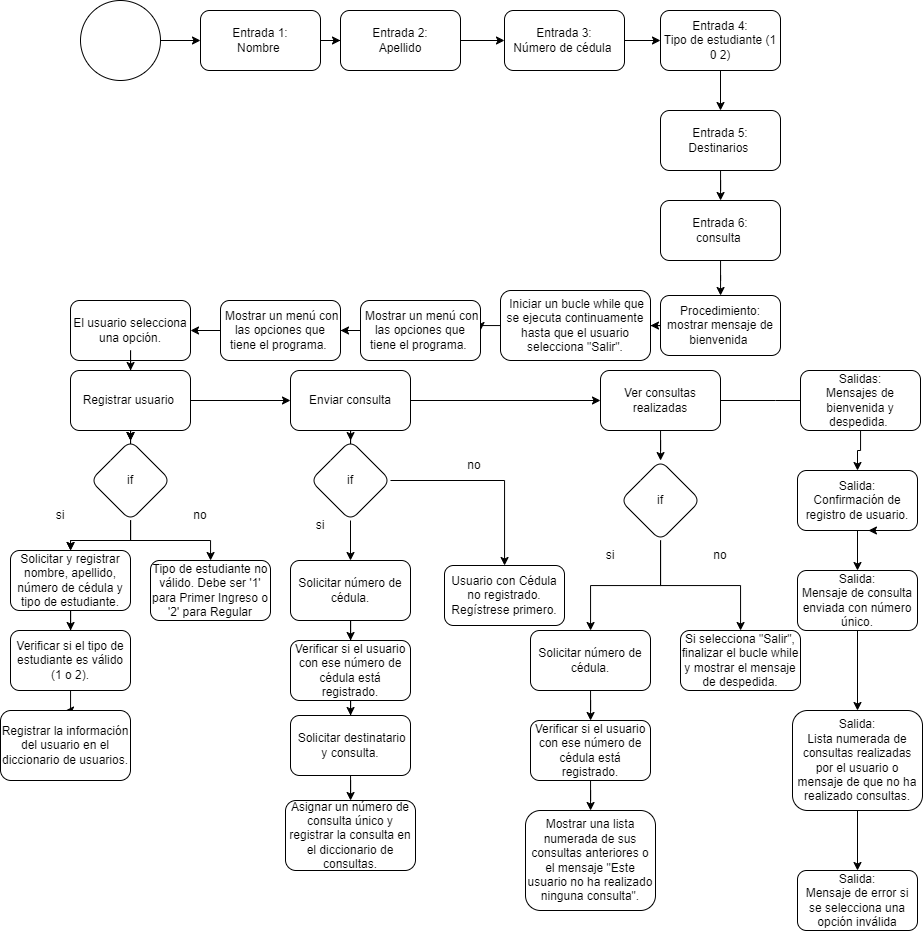

The diagram above was exported from draw.io. Its source (the exported page's mxGraphModel, read from the mxfile embedded in the PNG):
<mxGraphModel dx="2385" dy="566" grid="1" gridSize="10" guides="1" tooltips="1" connect="1" arrows="1" fold="1" page="1" pageScale="1" pageWidth="827" pageHeight="1169" math="0" shadow="0">
  <root>
    <mxCell id="0" />
    <mxCell id="1" parent="0" />
    <mxCell id="lA5OINgT-sgof7If3Mcq-3" value="" style="edgeStyle=orthogonalEdgeStyle;rounded=0;orthogonalLoop=1;jettySize=auto;html=1;labelBackgroundColor=none;fontColor=default;" edge="1" parent="1" source="lA5OINgT-sgof7If3Mcq-1" target="lA5OINgT-sgof7If3Mcq-2">
      <mxGeometry relative="1" as="geometry" />
    </mxCell>
    <mxCell id="lA5OINgT-sgof7If3Mcq-1" value="" style="ellipse;whiteSpace=wrap;html=1;aspect=fixed;labelBackgroundColor=none;" vertex="1" parent="1">
      <mxGeometry x="-10" y="20" width="80" height="80" as="geometry" />
    </mxCell>
    <mxCell id="lA5OINgT-sgof7If3Mcq-5" value="" style="edgeStyle=orthogonalEdgeStyle;rounded=0;orthogonalLoop=1;jettySize=auto;html=1;labelBackgroundColor=none;fontColor=default;" edge="1" parent="1" source="lA5OINgT-sgof7If3Mcq-2" target="lA5OINgT-sgof7If3Mcq-4">
      <mxGeometry relative="1" as="geometry" />
    </mxCell>
    <mxCell id="lA5OINgT-sgof7If3Mcq-2" value="Entrada 1:&lt;br&gt;Nombre&amp;nbsp;" style="rounded=1;whiteSpace=wrap;html=1;labelBackgroundColor=none;" vertex="1" parent="1">
      <mxGeometry x="110" y="30" width="120" height="60" as="geometry" />
    </mxCell>
    <mxCell id="lA5OINgT-sgof7If3Mcq-7" value="" style="edgeStyle=orthogonalEdgeStyle;rounded=0;orthogonalLoop=1;jettySize=auto;html=1;labelBackgroundColor=none;fontColor=default;" edge="1" parent="1" source="lA5OINgT-sgof7If3Mcq-4" target="lA5OINgT-sgof7If3Mcq-6">
      <mxGeometry relative="1" as="geometry" />
    </mxCell>
    <mxCell id="lA5OINgT-sgof7If3Mcq-4" value="Entrada 2:&lt;br&gt;Apellido" style="rounded=1;whiteSpace=wrap;html=1;labelBackgroundColor=none;" vertex="1" parent="1">
      <mxGeometry x="250" y="30" width="120" height="60" as="geometry" />
    </mxCell>
    <mxCell id="lA5OINgT-sgof7If3Mcq-9" value="" style="edgeStyle=orthogonalEdgeStyle;rounded=0;orthogonalLoop=1;jettySize=auto;html=1;labelBackgroundColor=none;fontColor=default;" edge="1" parent="1" source="lA5OINgT-sgof7If3Mcq-6" target="lA5OINgT-sgof7If3Mcq-8">
      <mxGeometry relative="1" as="geometry" />
    </mxCell>
    <mxCell id="lA5OINgT-sgof7If3Mcq-6" value="Entrada 3:&lt;br&gt;Número de cédula&amp;nbsp;" style="rounded=1;whiteSpace=wrap;html=1;labelBackgroundColor=none;" vertex="1" parent="1">
      <mxGeometry x="414" y="30" width="120" height="60" as="geometry" />
    </mxCell>
    <mxCell id="lA5OINgT-sgof7If3Mcq-11" value="" style="edgeStyle=orthogonalEdgeStyle;rounded=0;orthogonalLoop=1;jettySize=auto;html=1;labelBackgroundColor=none;fontColor=default;" edge="1" parent="1" source="lA5OINgT-sgof7If3Mcq-8" target="lA5OINgT-sgof7If3Mcq-10">
      <mxGeometry relative="1" as="geometry" />
    </mxCell>
    <mxCell id="lA5OINgT-sgof7If3Mcq-8" value="Entrada 4:&lt;br&gt;Tipo de estudiante (1 0 2)" style="whiteSpace=wrap;html=1;rounded=1;labelBackgroundColor=none;" vertex="1" parent="1">
      <mxGeometry x="570" y="30" width="120" height="60" as="geometry" />
    </mxCell>
    <mxCell id="lA5OINgT-sgof7If3Mcq-13" value="" style="edgeStyle=orthogonalEdgeStyle;rounded=0;orthogonalLoop=1;jettySize=auto;html=1;labelBackgroundColor=none;fontColor=default;" edge="1" parent="1" source="lA5OINgT-sgof7If3Mcq-10" target="lA5OINgT-sgof7If3Mcq-12">
      <mxGeometry relative="1" as="geometry" />
    </mxCell>
    <mxCell id="lA5OINgT-sgof7If3Mcq-10" value="Entrada 5:&lt;br&gt;Destinarios&amp;nbsp;" style="whiteSpace=wrap;html=1;rounded=1;labelBackgroundColor=none;" vertex="1" parent="1">
      <mxGeometry x="570" y="130" width="120" height="60" as="geometry" />
    </mxCell>
    <mxCell id="lA5OINgT-sgof7If3Mcq-15" value="" style="edgeStyle=orthogonalEdgeStyle;rounded=0;orthogonalLoop=1;jettySize=auto;html=1;labelBackgroundColor=none;fontColor=default;" edge="1" parent="1" source="lA5OINgT-sgof7If3Mcq-12" target="lA5OINgT-sgof7If3Mcq-14">
      <mxGeometry relative="1" as="geometry" />
    </mxCell>
    <mxCell id="lA5OINgT-sgof7If3Mcq-12" value="Entrada 6:&lt;br&gt;consulta&amp;nbsp;" style="whiteSpace=wrap;html=1;rounded=1;labelBackgroundColor=none;" vertex="1" parent="1">
      <mxGeometry x="570" y="220" width="120" height="60" as="geometry" />
    </mxCell>
    <mxCell id="lA5OINgT-sgof7If3Mcq-17" value="" style="edgeStyle=orthogonalEdgeStyle;rounded=0;orthogonalLoop=1;jettySize=auto;html=1;labelBackgroundColor=none;fontColor=default;" edge="1" parent="1" source="lA5OINgT-sgof7If3Mcq-14" target="lA5OINgT-sgof7If3Mcq-16">
      <mxGeometry relative="1" as="geometry" />
    </mxCell>
    <mxCell id="lA5OINgT-sgof7If3Mcq-14" value="Procedimiento:&lt;br&gt;mostrar mensaje de bienvenida&amp;nbsp;" style="whiteSpace=wrap;html=1;rounded=1;labelBackgroundColor=none;" vertex="1" parent="1">
      <mxGeometry x="570" y="315" width="120" height="60" as="geometry" />
    </mxCell>
    <mxCell id="lA5OINgT-sgof7If3Mcq-19" value="" style="edgeStyle=orthogonalEdgeStyle;rounded=0;orthogonalLoop=1;jettySize=auto;html=1;labelBackgroundColor=none;fontColor=default;" edge="1" parent="1" source="lA5OINgT-sgof7If3Mcq-16" target="lA5OINgT-sgof7If3Mcq-18">
      <mxGeometry relative="1" as="geometry" />
    </mxCell>
    <mxCell id="lA5OINgT-sgof7If3Mcq-16" value="&amp;nbsp;Iniciar un bucle while que se ejecuta continuamente hasta que el usuario selecciona &quot;Salir&quot;." style="whiteSpace=wrap;html=1;rounded=1;labelBackgroundColor=none;" vertex="1" parent="1">
      <mxGeometry x="410" y="310" width="150" height="70" as="geometry" />
    </mxCell>
    <mxCell id="lA5OINgT-sgof7If3Mcq-21" value="" style="edgeStyle=orthogonalEdgeStyle;rounded=0;orthogonalLoop=1;jettySize=auto;html=1;labelBackgroundColor=none;fontColor=default;" edge="1" parent="1" source="lA5OINgT-sgof7If3Mcq-18" target="lA5OINgT-sgof7If3Mcq-20">
      <mxGeometry relative="1" as="geometry" />
    </mxCell>
    <mxCell id="lA5OINgT-sgof7If3Mcq-18" value="&amp;nbsp;Mostrar un menú con las opciones que tiene el programa.&amp;nbsp;" style="whiteSpace=wrap;html=1;rounded=1;labelBackgroundColor=none;" vertex="1" parent="1">
      <mxGeometry x="270" y="320" width="120" height="60" as="geometry" />
    </mxCell>
    <mxCell id="lA5OINgT-sgof7If3Mcq-23" value="" style="edgeStyle=orthogonalEdgeStyle;rounded=0;orthogonalLoop=1;jettySize=auto;html=1;labelBackgroundColor=none;fontColor=default;" edge="1" parent="1" source="lA5OINgT-sgof7If3Mcq-20" target="lA5OINgT-sgof7If3Mcq-22">
      <mxGeometry relative="1" as="geometry" />
    </mxCell>
    <mxCell id="lA5OINgT-sgof7If3Mcq-20" value="&amp;nbsp;Mostrar un menú con las opciones que tiene el programa.&amp;nbsp;" style="whiteSpace=wrap;html=1;rounded=1;labelBackgroundColor=none;" vertex="1" parent="1">
      <mxGeometry x="130" y="320" width="120" height="60" as="geometry" />
    </mxCell>
    <mxCell id="lA5OINgT-sgof7If3Mcq-25" value="" style="edgeStyle=orthogonalEdgeStyle;rounded=0;orthogonalLoop=1;jettySize=auto;html=1;labelBackgroundColor=none;fontColor=default;" edge="1" parent="1" source="lA5OINgT-sgof7If3Mcq-22" target="lA5OINgT-sgof7If3Mcq-24">
      <mxGeometry relative="1" as="geometry" />
    </mxCell>
    <mxCell id="lA5OINgT-sgof7If3Mcq-36" value="" style="edgeStyle=orthogonalEdgeStyle;rounded=0;orthogonalLoop=1;jettySize=auto;html=1;labelBackgroundColor=none;fontColor=default;" edge="1" parent="1" source="lA5OINgT-sgof7If3Mcq-22" target="lA5OINgT-sgof7If3Mcq-24">
      <mxGeometry relative="1" as="geometry" />
    </mxCell>
    <mxCell id="lA5OINgT-sgof7If3Mcq-37" value="" style="edgeStyle=orthogonalEdgeStyle;rounded=0;orthogonalLoop=1;jettySize=auto;html=1;labelBackgroundColor=none;fontColor=default;" edge="1" parent="1" source="lA5OINgT-sgof7If3Mcq-38" target="lA5OINgT-sgof7If3Mcq-24">
      <mxGeometry relative="1" as="geometry" />
    </mxCell>
    <mxCell id="lA5OINgT-sgof7If3Mcq-22" value="El usuario selecciona una opción." style="whiteSpace=wrap;html=1;rounded=1;labelBackgroundColor=none;" vertex="1" parent="1">
      <mxGeometry x="-20" y="320" width="120" height="60" as="geometry" />
    </mxCell>
    <mxCell id="lA5OINgT-sgof7If3Mcq-27" value="" style="edgeStyle=orthogonalEdgeStyle;rounded=0;orthogonalLoop=1;jettySize=auto;html=1;labelBackgroundColor=none;fontColor=default;" edge="1" parent="1" source="lA5OINgT-sgof7If3Mcq-24" target="lA5OINgT-sgof7If3Mcq-26">
      <mxGeometry relative="1" as="geometry" />
    </mxCell>
    <mxCell id="lA5OINgT-sgof7If3Mcq-33" value="" style="edgeStyle=orthogonalEdgeStyle;rounded=0;orthogonalLoop=1;jettySize=auto;html=1;labelBackgroundColor=none;fontColor=default;" edge="1" parent="1" source="lA5OINgT-sgof7If3Mcq-24" target="lA5OINgT-sgof7If3Mcq-26">
      <mxGeometry relative="1" as="geometry" />
    </mxCell>
    <mxCell id="lA5OINgT-sgof7If3Mcq-35" value="" style="edgeStyle=orthogonalEdgeStyle;rounded=0;orthogonalLoop=1;jettySize=auto;html=1;labelBackgroundColor=none;fontColor=default;" edge="1" parent="1" source="lA5OINgT-sgof7If3Mcq-24" target="lA5OINgT-sgof7If3Mcq-34">
      <mxGeometry relative="1" as="geometry" />
    </mxCell>
    <mxCell id="lA5OINgT-sgof7If3Mcq-24" value="if" style="rhombus;whiteSpace=wrap;html=1;rounded=1;labelBackgroundColor=none;" vertex="1" parent="1">
      <mxGeometry y="460" width="80" height="80" as="geometry" />
    </mxCell>
    <mxCell id="lA5OINgT-sgof7If3Mcq-30" value="" style="edgeStyle=orthogonalEdgeStyle;rounded=0;orthogonalLoop=1;jettySize=auto;html=1;labelBackgroundColor=none;fontColor=default;" edge="1" parent="1" source="lA5OINgT-sgof7If3Mcq-26" target="lA5OINgT-sgof7If3Mcq-29">
      <mxGeometry relative="1" as="geometry" />
    </mxCell>
    <mxCell id="lA5OINgT-sgof7If3Mcq-26" value="Solicitar y registrar nombre, apellido, número de cédula y tipo de estudiante." style="whiteSpace=wrap;html=1;rounded=1;labelBackgroundColor=none;" vertex="1" parent="1">
      <mxGeometry x="-80" y="570" width="120" height="60" as="geometry" />
    </mxCell>
    <mxCell id="lA5OINgT-sgof7If3Mcq-32" value="" style="edgeStyle=orthogonalEdgeStyle;rounded=0;orthogonalLoop=1;jettySize=auto;html=1;labelBackgroundColor=none;fontColor=default;" edge="1" parent="1" source="lA5OINgT-sgof7If3Mcq-29" target="lA5OINgT-sgof7If3Mcq-31">
      <mxGeometry relative="1" as="geometry" />
    </mxCell>
    <mxCell id="lA5OINgT-sgof7If3Mcq-29" value="Verificar si el tipo de estudiante es válido (1 o 2)." style="whiteSpace=wrap;html=1;rounded=1;labelBackgroundColor=none;" vertex="1" parent="1">
      <mxGeometry x="-80" y="650" width="120" height="60" as="geometry" />
    </mxCell>
    <mxCell id="lA5OINgT-sgof7If3Mcq-31" value="Registrar la información del usuario en el diccionario de usuarios." style="whiteSpace=wrap;html=1;rounded=1;labelBackgroundColor=none;" vertex="1" parent="1">
      <mxGeometry x="-90" y="730" width="130" height="70" as="geometry" />
    </mxCell>
    <mxCell id="lA5OINgT-sgof7If3Mcq-34" value="Tipo de estudiante no válido. Debe ser '1' para Primer Ingreso o '2' para Regular" style="whiteSpace=wrap;html=1;rounded=1;labelBackgroundColor=none;" vertex="1" parent="1">
      <mxGeometry x="60" y="580" width="120" height="60" as="geometry" />
    </mxCell>
    <mxCell id="lA5OINgT-sgof7If3Mcq-39" value="" style="edgeStyle=orthogonalEdgeStyle;rounded=0;orthogonalLoop=1;jettySize=auto;html=1;labelBackgroundColor=none;fontColor=default;" edge="1" parent="1" source="lA5OINgT-sgof7If3Mcq-22" target="lA5OINgT-sgof7If3Mcq-38">
      <mxGeometry relative="1" as="geometry">
        <mxPoint x="40" y="380" as="sourcePoint" />
        <mxPoint x="40" y="450" as="targetPoint" />
      </mxGeometry>
    </mxCell>
    <mxCell id="lA5OINgT-sgof7If3Mcq-41" value="" style="edgeStyle=orthogonalEdgeStyle;rounded=0;orthogonalLoop=1;jettySize=auto;html=1;labelBackgroundColor=none;fontColor=default;" edge="1" parent="1" source="lA5OINgT-sgof7If3Mcq-38" target="lA5OINgT-sgof7If3Mcq-40">
      <mxGeometry relative="1" as="geometry" />
    </mxCell>
    <mxCell id="lA5OINgT-sgof7If3Mcq-38" value="Registrar usuario&amp;nbsp;" style="rounded=1;whiteSpace=wrap;html=1;labelBackgroundColor=none;" vertex="1" parent="1">
      <mxGeometry x="-20" y="390" width="120" height="60" as="geometry" />
    </mxCell>
    <mxCell id="lA5OINgT-sgof7If3Mcq-43" value="" style="edgeStyle=orthogonalEdgeStyle;rounded=0;orthogonalLoop=1;jettySize=auto;html=1;labelBackgroundColor=none;fontColor=default;" edge="1" parent="1" source="lA5OINgT-sgof7If3Mcq-40" target="lA5OINgT-sgof7If3Mcq-42">
      <mxGeometry relative="1" as="geometry" />
    </mxCell>
    <mxCell id="lA5OINgT-sgof7If3Mcq-56" value="" style="edgeStyle=orthogonalEdgeStyle;rounded=0;orthogonalLoop=1;jettySize=auto;html=1;labelBackgroundColor=none;fontColor=default;" edge="1" parent="1" source="lA5OINgT-sgof7If3Mcq-40" target="lA5OINgT-sgof7If3Mcq-55">
      <mxGeometry relative="1" as="geometry" />
    </mxCell>
    <mxCell id="lA5OINgT-sgof7If3Mcq-40" value="Enviar consulta" style="whiteSpace=wrap;html=1;rounded=1;labelBackgroundColor=none;" vertex="1" parent="1">
      <mxGeometry x="200" y="390" width="120" height="60" as="geometry" />
    </mxCell>
    <mxCell id="lA5OINgT-sgof7If3Mcq-45" value="" style="edgeStyle=orthogonalEdgeStyle;rounded=0;orthogonalLoop=1;jettySize=auto;html=1;labelBackgroundColor=none;fontColor=default;" edge="1" parent="1" source="lA5OINgT-sgof7If3Mcq-42" target="lA5OINgT-sgof7If3Mcq-44">
      <mxGeometry relative="1" as="geometry" />
    </mxCell>
    <mxCell id="lA5OINgT-sgof7If3Mcq-54" value="" style="edgeStyle=orthogonalEdgeStyle;rounded=0;orthogonalLoop=1;jettySize=auto;html=1;labelBackgroundColor=none;fontColor=default;" edge="1" parent="1" source="lA5OINgT-sgof7If3Mcq-42" target="lA5OINgT-sgof7If3Mcq-53">
      <mxGeometry relative="1" as="geometry" />
    </mxCell>
    <mxCell id="lA5OINgT-sgof7If3Mcq-42" value="if" style="rhombus;whiteSpace=wrap;html=1;rounded=1;labelBackgroundColor=none;" vertex="1" parent="1">
      <mxGeometry x="220" y="460" width="80" height="80" as="geometry" />
    </mxCell>
    <mxCell id="lA5OINgT-sgof7If3Mcq-47" value="" style="edgeStyle=orthogonalEdgeStyle;rounded=0;orthogonalLoop=1;jettySize=auto;html=1;labelBackgroundColor=none;fontColor=default;" edge="1" parent="1" source="lA5OINgT-sgof7If3Mcq-44" target="lA5OINgT-sgof7If3Mcq-46">
      <mxGeometry relative="1" as="geometry" />
    </mxCell>
    <mxCell id="lA5OINgT-sgof7If3Mcq-44" value="Solicitar número de cédula." style="whiteSpace=wrap;html=1;rounded=1;labelBackgroundColor=none;" vertex="1" parent="1">
      <mxGeometry x="200" y="580" width="120" height="60" as="geometry" />
    </mxCell>
    <mxCell id="lA5OINgT-sgof7If3Mcq-49" value="" style="edgeStyle=orthogonalEdgeStyle;rounded=0;orthogonalLoop=1;jettySize=auto;html=1;labelBackgroundColor=none;fontColor=default;" edge="1" parent="1" source="lA5OINgT-sgof7If3Mcq-46" target="lA5OINgT-sgof7If3Mcq-48">
      <mxGeometry relative="1" as="geometry" />
    </mxCell>
    <mxCell id="lA5OINgT-sgof7If3Mcq-46" value="Verificar si el usuario con ese número de cédula está registrado." style="whiteSpace=wrap;html=1;rounded=1;labelBackgroundColor=none;" vertex="1" parent="1">
      <mxGeometry x="200" y="660" width="120" height="60" as="geometry" />
    </mxCell>
    <mxCell id="lA5OINgT-sgof7If3Mcq-51" value="" style="edgeStyle=orthogonalEdgeStyle;rounded=0;orthogonalLoop=1;jettySize=auto;html=1;labelBackgroundColor=none;fontColor=default;" edge="1" parent="1" source="lA5OINgT-sgof7If3Mcq-48" target="lA5OINgT-sgof7If3Mcq-50">
      <mxGeometry relative="1" as="geometry" />
    </mxCell>
    <mxCell id="lA5OINgT-sgof7If3Mcq-48" value="&amp;nbsp;Solicitar destinatario y consulta." style="whiteSpace=wrap;html=1;rounded=1;labelBackgroundColor=none;" vertex="1" parent="1">
      <mxGeometry x="200" y="735" width="120" height="60" as="geometry" />
    </mxCell>
    <mxCell id="lA5OINgT-sgof7If3Mcq-50" value="Asignar un número de consulta único y registrar la consulta en el diccionario de consultas." style="whiteSpace=wrap;html=1;rounded=1;labelBackgroundColor=none;" vertex="1" parent="1">
      <mxGeometry x="195" y="820" width="130" height="70" as="geometry" />
    </mxCell>
    <mxCell id="lA5OINgT-sgof7If3Mcq-53" value="Usuario con Cédula no registrado. Regístrese primero." style="whiteSpace=wrap;html=1;rounded=1;labelBackgroundColor=none;" vertex="1" parent="1">
      <mxGeometry x="354" y="585" width="120" height="60" as="geometry" />
    </mxCell>
    <mxCell id="lA5OINgT-sgof7If3Mcq-58" value="" style="edgeStyle=orthogonalEdgeStyle;rounded=0;orthogonalLoop=1;jettySize=auto;html=1;labelBackgroundColor=none;fontColor=default;" edge="1" parent="1" source="lA5OINgT-sgof7If3Mcq-55" target="lA5OINgT-sgof7If3Mcq-57">
      <mxGeometry relative="1" as="geometry" />
    </mxCell>
    <mxCell id="lA5OINgT-sgof7If3Mcq-70" value="" style="edgeStyle=orthogonalEdgeStyle;rounded=0;orthogonalLoop=1;jettySize=auto;html=1;labelBackgroundColor=none;fontColor=default;" edge="1" parent="1" source="lA5OINgT-sgof7If3Mcq-55">
      <mxGeometry relative="1" as="geometry">
        <mxPoint x="740" y="420" as="targetPoint" />
      </mxGeometry>
    </mxCell>
    <mxCell id="lA5OINgT-sgof7If3Mcq-55" value="Ver consultas realizadas" style="whiteSpace=wrap;html=1;rounded=1;labelBackgroundColor=none;" vertex="1" parent="1">
      <mxGeometry x="510" y="390" width="120" height="60" as="geometry" />
    </mxCell>
    <mxCell id="lA5OINgT-sgof7If3Mcq-60" value="" style="edgeStyle=orthogonalEdgeStyle;rounded=0;orthogonalLoop=1;jettySize=auto;html=1;labelBackgroundColor=none;fontColor=default;" edge="1" parent="1" source="lA5OINgT-sgof7If3Mcq-57" target="lA5OINgT-sgof7If3Mcq-59">
      <mxGeometry relative="1" as="geometry" />
    </mxCell>
    <mxCell id="lA5OINgT-sgof7If3Mcq-68" value="" style="edgeStyle=orthogonalEdgeStyle;rounded=0;orthogonalLoop=1;jettySize=auto;html=1;labelBackgroundColor=none;fontColor=default;" edge="1" parent="1" source="lA5OINgT-sgof7If3Mcq-57" target="lA5OINgT-sgof7If3Mcq-67">
      <mxGeometry relative="1" as="geometry" />
    </mxCell>
    <mxCell id="lA5OINgT-sgof7If3Mcq-57" value="if" style="rhombus;whiteSpace=wrap;html=1;rounded=1;labelBackgroundColor=none;" vertex="1" parent="1">
      <mxGeometry x="530" y="480" width="80" height="80" as="geometry" />
    </mxCell>
    <mxCell id="lA5OINgT-sgof7If3Mcq-62" value="" style="edgeStyle=orthogonalEdgeStyle;rounded=0;orthogonalLoop=1;jettySize=auto;html=1;labelBackgroundColor=none;fontColor=default;" edge="1" parent="1" source="lA5OINgT-sgof7If3Mcq-59" target="lA5OINgT-sgof7If3Mcq-61">
      <mxGeometry relative="1" as="geometry" />
    </mxCell>
    <mxCell id="lA5OINgT-sgof7If3Mcq-59" value="Solicitar número de cédula." style="whiteSpace=wrap;html=1;rounded=1;labelBackgroundColor=none;" vertex="1" parent="1">
      <mxGeometry x="440" y="650" width="120" height="60" as="geometry" />
    </mxCell>
    <mxCell id="lA5OINgT-sgof7If3Mcq-64" value="" style="edgeStyle=orthogonalEdgeStyle;rounded=0;orthogonalLoop=1;jettySize=auto;html=1;labelBackgroundColor=none;fontColor=default;" edge="1" parent="1" source="lA5OINgT-sgof7If3Mcq-61" target="lA5OINgT-sgof7If3Mcq-63">
      <mxGeometry relative="1" as="geometry" />
    </mxCell>
    <mxCell id="lA5OINgT-sgof7If3Mcq-61" value="Verificar si el usuario con ese número de cédula está registrado." style="whiteSpace=wrap;html=1;rounded=1;labelBackgroundColor=none;" vertex="1" parent="1">
      <mxGeometry x="440" y="740" width="120" height="60" as="geometry" />
    </mxCell>
    <mxCell id="lA5OINgT-sgof7If3Mcq-63" value="Mostrar una lista numerada de sus consultas anteriores o el mensaje &quot;Este usuario no ha realizado ninguna consulta&quot;." style="whiteSpace=wrap;html=1;rounded=1;labelBackgroundColor=none;" vertex="1" parent="1">
      <mxGeometry x="435" y="830" width="130" height="100" as="geometry" />
    </mxCell>
    <mxCell id="lA5OINgT-sgof7If3Mcq-67" value="Si selecciona &quot;Salir&quot;, finalizar el bucle while y mostrar el mensaje de despedida." style="whiteSpace=wrap;html=1;rounded=1;labelBackgroundColor=none;" vertex="1" parent="1">
      <mxGeometry x="590" y="650" width="120" height="60" as="geometry" />
    </mxCell>
    <mxCell id="lA5OINgT-sgof7If3Mcq-72" value="" style="edgeStyle=orthogonalEdgeStyle;rounded=0;orthogonalLoop=1;jettySize=auto;html=1;labelBackgroundColor=none;fontColor=default;" edge="1" parent="1" source="lA5OINgT-sgof7If3Mcq-69" target="lA5OINgT-sgof7If3Mcq-71">
      <mxGeometry relative="1" as="geometry" />
    </mxCell>
    <mxCell id="lA5OINgT-sgof7If3Mcq-69" value="Salidas:&lt;br&gt;Mensajes de bienvenida y despedida.&amp;nbsp;" style="whiteSpace=wrap;html=1;rounded=1;labelBackgroundColor=none;" vertex="1" parent="1">
      <mxGeometry x="710" y="390" width="120" height="60" as="geometry" />
    </mxCell>
    <mxCell id="lA5OINgT-sgof7If3Mcq-74" value="" style="edgeStyle=orthogonalEdgeStyle;rounded=0;orthogonalLoop=1;jettySize=auto;html=1;labelBackgroundColor=none;fontColor=default;" edge="1" parent="1" source="lA5OINgT-sgof7If3Mcq-71" target="lA5OINgT-sgof7If3Mcq-73">
      <mxGeometry relative="1" as="geometry" />
    </mxCell>
    <mxCell id="lA5OINgT-sgof7If3Mcq-71" value="Salida:&lt;br&gt;Confirmación de registro de usuario." style="whiteSpace=wrap;html=1;rounded=1;labelBackgroundColor=none;" vertex="1" parent="1">
      <mxGeometry x="707" y="490" width="120" height="60" as="geometry" />
    </mxCell>
    <mxCell id="lA5OINgT-sgof7If3Mcq-76" value="" style="edgeStyle=orthogonalEdgeStyle;rounded=0;orthogonalLoop=1;jettySize=auto;html=1;labelBackgroundColor=none;fontColor=default;" edge="1" parent="1" source="lA5OINgT-sgof7If3Mcq-73" target="lA5OINgT-sgof7If3Mcq-75">
      <mxGeometry relative="1" as="geometry" />
    </mxCell>
    <mxCell id="lA5OINgT-sgof7If3Mcq-73" value="Salida:&lt;br&gt;Mensaje de consulta enviada con número único." style="whiteSpace=wrap;html=1;rounded=1;labelBackgroundColor=none;" vertex="1" parent="1">
      <mxGeometry x="707" y="590" width="120" height="60" as="geometry" />
    </mxCell>
    <mxCell id="lA5OINgT-sgof7If3Mcq-78" value="" style="edgeStyle=orthogonalEdgeStyle;rounded=0;orthogonalLoop=1;jettySize=auto;html=1;labelBackgroundColor=none;fontColor=default;" edge="1" parent="1" source="lA5OINgT-sgof7If3Mcq-75" target="lA5OINgT-sgof7If3Mcq-77">
      <mxGeometry relative="1" as="geometry" />
    </mxCell>
    <mxCell id="lA5OINgT-sgof7If3Mcq-75" value="Salida: &lt;br&gt;Lista numerada de consultas realizadas por el usuario o mensaje de que no ha realizado consultas." style="whiteSpace=wrap;html=1;rounded=1;labelBackgroundColor=none;" vertex="1" parent="1">
      <mxGeometry x="702" y="730" width="130" height="100" as="geometry" />
    </mxCell>
    <mxCell id="lA5OINgT-sgof7If3Mcq-77" value="Salida:&lt;br&gt;Mensaje de error si se selecciona una opción inválida" style="whiteSpace=wrap;html=1;rounded=1;labelBackgroundColor=none;" vertex="1" parent="1">
      <mxGeometry x="707" y="890" width="120" height="60" as="geometry" />
    </mxCell>
    <mxCell id="lA5OINgT-sgof7If3Mcq-79" value="si" style="text;html=1;strokeColor=none;fillColor=none;align=center;verticalAlign=middle;whiteSpace=wrap;rounded=0;labelBackgroundColor=none;" vertex="1" parent="1">
      <mxGeometry x="-60" y="520" width="60" height="30" as="geometry" />
    </mxCell>
    <mxCell id="lA5OINgT-sgof7If3Mcq-80" value="no" style="text;html=1;strokeColor=none;fillColor=none;align=center;verticalAlign=middle;whiteSpace=wrap;rounded=0;labelBackgroundColor=none;" vertex="1" parent="1">
      <mxGeometry x="80" y="520" width="60" height="30" as="geometry" />
    </mxCell>
    <mxCell id="lA5OINgT-sgof7If3Mcq-81" value="si" style="text;html=1;strokeColor=none;fillColor=none;align=center;verticalAlign=middle;whiteSpace=wrap;rounded=0;labelBackgroundColor=none;" vertex="1" parent="1">
      <mxGeometry x="200" y="530" width="60" height="30" as="geometry" />
    </mxCell>
    <mxCell id="lA5OINgT-sgof7If3Mcq-82" value="no" style="text;html=1;strokeColor=none;fillColor=none;align=center;verticalAlign=middle;whiteSpace=wrap;rounded=0;labelBackgroundColor=none;" vertex="1" parent="1">
      <mxGeometry x="354" y="470" width="60" height="30" as="geometry" />
    </mxCell>
    <mxCell id="lA5OINgT-sgof7If3Mcq-83" value="no" style="text;html=1;strokeColor=none;fillColor=none;align=center;verticalAlign=middle;whiteSpace=wrap;rounded=0;labelBackgroundColor=none;" vertex="1" parent="1">
      <mxGeometry x="600" y="560" width="60" height="30" as="geometry" />
    </mxCell>
    <mxCell id="lA5OINgT-sgof7If3Mcq-84" value="si" style="text;html=1;strokeColor=none;fillColor=none;align=center;verticalAlign=middle;whiteSpace=wrap;rounded=0;labelBackgroundColor=none;" vertex="1" parent="1">
      <mxGeometry x="490" y="560" width="60" height="30" as="geometry" />
    </mxCell>
    <mxCell id="lA5OINgT-sgof7If3Mcq-158" style="edgeStyle=orthogonalEdgeStyle;rounded=0;orthogonalLoop=1;jettySize=auto;html=1;exitX=0.75;exitY=1;exitDx=0;exitDy=0;entryX=0.591;entryY=0.983;entryDx=0;entryDy=0;entryPerimeter=0;" edge="1" parent="1" source="lA5OINgT-sgof7If3Mcq-71" target="lA5OINgT-sgof7If3Mcq-71">
      <mxGeometry relative="1" as="geometry" />
    </mxCell>
  </root>
</mxGraphModel>